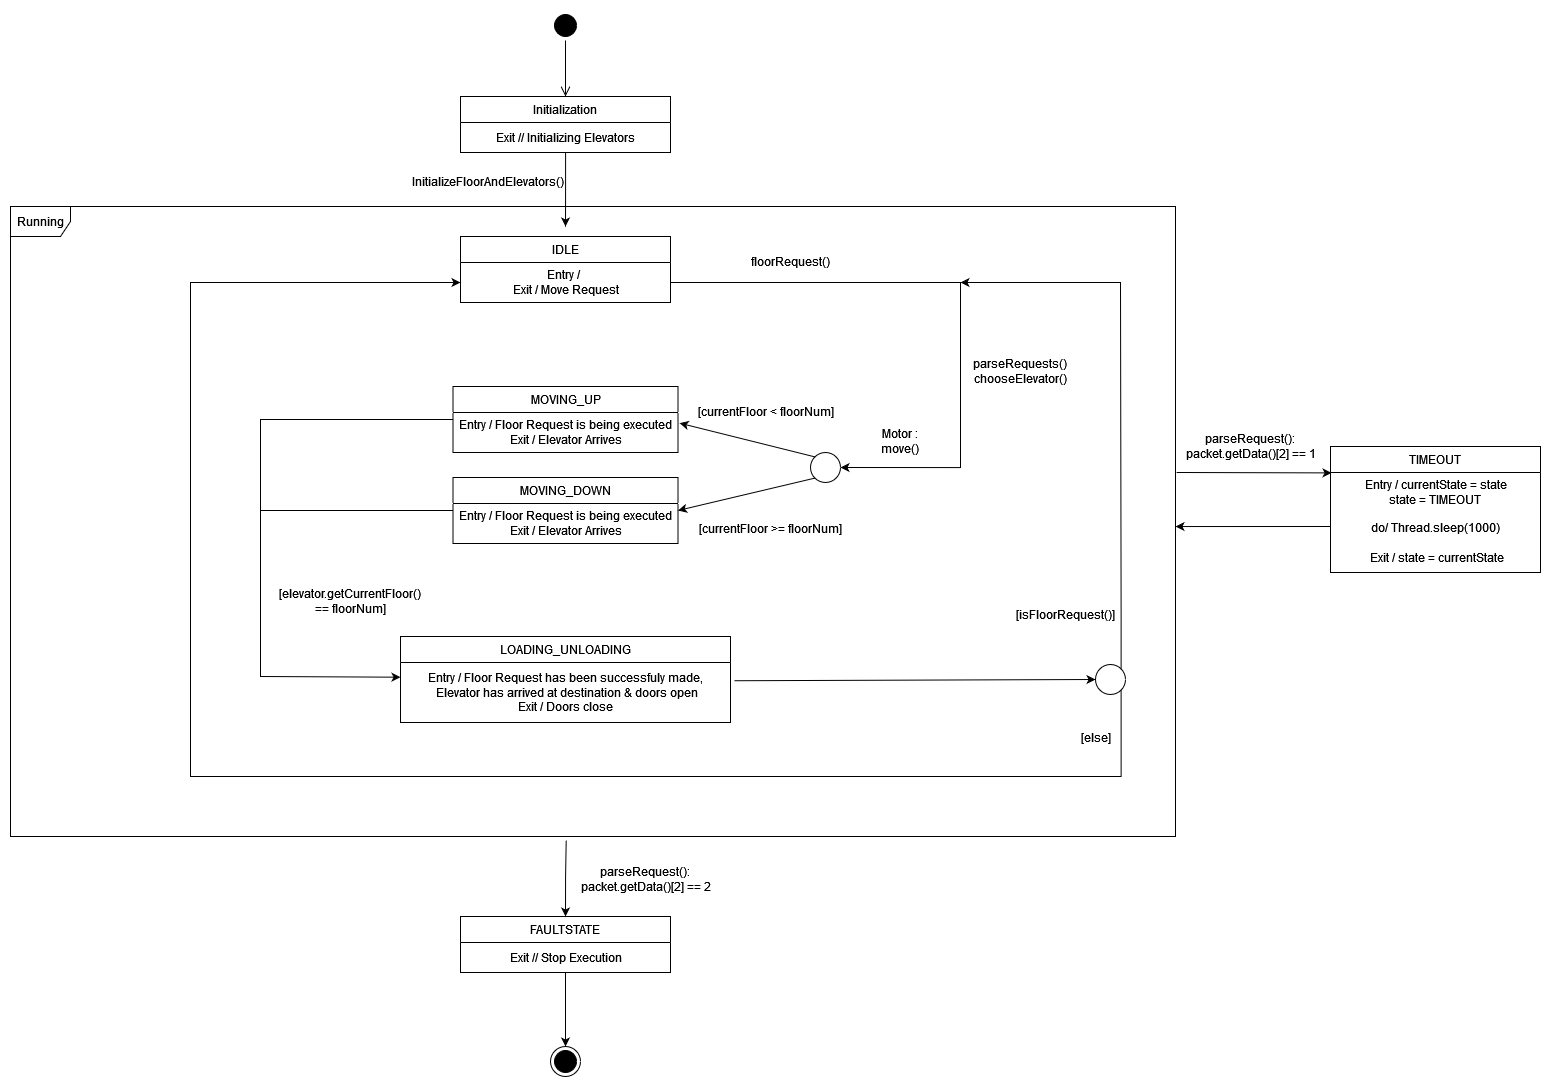

The diagram above was exported from draw.io. Its source (the exported page's mxGraphModel, read from the mxfile embedded in the PNG):
<mxGraphModel dx="2524" dy="2086" grid="1" gridSize="10" guides="1" tooltips="1" connect="1" arrows="1" fold="1" page="1" pageScale="1" pageWidth="850" pageHeight="1100" math="0" shadow="0">
  <root>
    <mxCell id="0" />
    <mxCell id="1" parent="0" />
    <mxCell id="htWQr3QKB11t6zbesEdf-1" value="IDLE" style="swimlane;fontStyle=0;childLayout=stackLayout;horizontal=1;startSize=26;fillColor=none;horizontalStack=0;resizeParent=1;resizeParentMax=0;resizeLast=0;collapsible=1;marginBottom=0;whiteSpace=wrap;html=1;" parent="1" vertex="1">
      <mxGeometry x="-210" y="160" width="210" height="66" as="geometry" />
    </mxCell>
    <mxCell id="htWQr3QKB11t6zbesEdf-2" value="Entry /&amp;nbsp;&lt;br&gt;Exit / Move Request" style="text;html=1;align=center;verticalAlign=middle;resizable=0;points=[];autosize=1;strokeColor=none;fillColor=none;" parent="htWQr3QKB11t6zbesEdf-1" vertex="1">
      <mxGeometry y="26" width="210" height="40" as="geometry" />
    </mxCell>
    <mxCell id="d21psSxY8Zwg0yVvmTkS-30" style="rounded=0;orthogonalLoop=1;jettySize=auto;html=1;exitX=1.012;exitY=0.304;exitDx=0;exitDy=0;entryX=0;entryY=0.5;entryDx=0;entryDy=0;exitPerimeter=0;" parent="1" source="htWQr3QKB11t6zbesEdf-30" target="d21psSxY8Zwg0yVvmTkS-28" edge="1">
      <mxGeometry relative="1" as="geometry">
        <mxPoint x="260" y="603" as="sourcePoint" />
      </mxGeometry>
    </mxCell>
    <mxCell id="htWQr3QKB11t6zbesEdf-11" value="LOADING_UNLOADING" style="swimlane;fontStyle=0;childLayout=stackLayout;horizontal=1;startSize=26;fillColor=none;horizontalStack=0;resizeParent=1;resizeParentMax=0;resizeLast=0;collapsible=1;marginBottom=0;whiteSpace=wrap;html=1;" parent="1" vertex="1">
      <mxGeometry x="-270" y="560" width="330" height="86" as="geometry" />
    </mxCell>
    <mxCell id="htWQr3QKB11t6zbesEdf-30" value="Entry / Floor Request has been successfuly made,&lt;br style=&quot;border-color: var(--border-color);&quot;&gt;&amp;nbsp;Elevator has arrived at destination &amp;amp; doors open&lt;br style=&quot;border-color: var(--border-color);&quot;&gt;Exit / Doors close" style="text;html=1;align=center;verticalAlign=middle;resizable=0;points=[];autosize=1;strokeColor=none;fillColor=none;" parent="htWQr3QKB11t6zbesEdf-11" vertex="1">
      <mxGeometry y="26" width="330" height="60" as="geometry" />
    </mxCell>
    <mxCell id="d21psSxY8Zwg0yVvmTkS-23" style="rounded=0;orthogonalLoop=1;jettySize=auto;html=1;exitX=0;exitY=0.5;exitDx=0;exitDy=0;endArrow=none;endFill=0;" parent="1" source="htWQr3QKB11t6zbesEdf-13" edge="1">
      <mxGeometry relative="1" as="geometry">
        <mxPoint x="-410" y="440" as="targetPoint" />
        <Array as="points">
          <mxPoint x="-410" y="343" />
        </Array>
      </mxGeometry>
    </mxCell>
    <mxCell id="htWQr3QKB11t6zbesEdf-13" value="MOVING_UP" style="swimlane;fontStyle=0;childLayout=stackLayout;horizontal=1;startSize=26;fillColor=none;horizontalStack=0;resizeParent=1;resizeParentMax=0;resizeLast=0;collapsible=1;marginBottom=0;whiteSpace=wrap;html=1;" parent="1" vertex="1">
      <mxGeometry x="-217.5" y="310" width="225" height="66" as="geometry" />
    </mxCell>
    <mxCell id="htWQr3QKB11t6zbesEdf-14" value="Entry / Floor Request is being executed&lt;br&gt;Exit / Elevator Arrives" style="text;html=1;align=center;verticalAlign=middle;resizable=0;points=[];autosize=1;strokeColor=none;fillColor=none;" parent="htWQr3QKB11t6zbesEdf-13" vertex="1">
      <mxGeometry y="26" width="225" height="40" as="geometry" />
    </mxCell>
    <mxCell id="htWQr3QKB11t6zbesEdf-15" style="edgeStyle=orthogonalEdgeStyle;rounded=0;orthogonalLoop=1;jettySize=auto;html=1;entryX=1;entryY=0.5;entryDx=0;entryDy=0;" parent="1" source="htWQr3QKB11t6zbesEdf-2" target="d21psSxY8Zwg0yVvmTkS-14" edge="1">
      <mxGeometry relative="1" as="geometry">
        <mxPoint x="230" y="206" as="targetPoint" />
        <Array as="points">
          <mxPoint x="290" y="206" />
          <mxPoint x="290" y="391" />
        </Array>
      </mxGeometry>
    </mxCell>
    <mxCell id="htWQr3QKB11t6zbesEdf-41" value="floorRequest()" style="text;html=1;strokeColor=none;fillColor=none;align=center;verticalAlign=middle;whiteSpace=wrap;rounded=0;" parent="1" vertex="1">
      <mxGeometry x="90" y="170" width="60" height="30" as="geometry" />
    </mxCell>
    <mxCell id="htWQr3QKB11t6zbesEdf-42" value="parseRequests() chooseElevator()" style="text;html=1;strokeColor=none;fillColor=none;align=center;verticalAlign=middle;whiteSpace=wrap;rounded=0;" parent="1" vertex="1">
      <mxGeometry x="320" y="280" width="60" height="30" as="geometry" />
    </mxCell>
    <mxCell id="htWQr3QKB11t6zbesEdf-43" value="Motor : move()" style="text;html=1;strokeColor=none;fillColor=none;align=center;verticalAlign=middle;whiteSpace=wrap;rounded=0;" parent="1" vertex="1">
      <mxGeometry x="200" y="350" width="60" height="30" as="geometry" />
    </mxCell>
    <mxCell id="htWQr3QKB11t6zbesEdf-44" value="[elevator.getCurrentFloor() == floorNum]" style="text;html=1;strokeColor=none;fillColor=none;align=center;verticalAlign=middle;whiteSpace=wrap;rounded=0;" parent="1" vertex="1">
      <mxGeometry x="-380" y="510" width="120" height="30" as="geometry" />
    </mxCell>
    <mxCell id="htWQr3QKB11t6zbesEdf-52" value="Initialization" style="swimlane;fontStyle=0;childLayout=stackLayout;horizontal=1;startSize=26;fillColor=none;horizontalStack=0;resizeParent=1;resizeParentMax=0;resizeLast=0;collapsible=1;marginBottom=0;whiteSpace=wrap;html=1;" parent="1" vertex="1">
      <mxGeometry x="-210" y="20" width="210" height="56" as="geometry" />
    </mxCell>
    <mxCell id="htWQr3QKB11t6zbesEdf-53" value="Exit // Initializing Elevators" style="text;html=1;align=center;verticalAlign=middle;resizable=0;points=[];autosize=1;strokeColor=none;fillColor=none;" parent="htWQr3QKB11t6zbesEdf-52" vertex="1">
      <mxGeometry y="26" width="210" height="30" as="geometry" />
    </mxCell>
    <mxCell id="htWQr3QKB11t6zbesEdf-55" style="edgeStyle=orthogonalEdgeStyle;rounded=0;orthogonalLoop=1;jettySize=auto;html=1;" parent="1" source="htWQr3QKB11t6zbesEdf-53" edge="1">
      <mxGeometry relative="1" as="geometry">
        <mxPoint x="-105" y="150" as="targetPoint" />
      </mxGeometry>
    </mxCell>
    <mxCell id="htWQr3QKB11t6zbesEdf-56" value="&lt;div style=&quot;color: rgb(204, 204, 204); background-color: rgb(31, 31, 31); font-family: Consolas, &amp;quot;Courier New&amp;quot;, monospace; font-size: 14px; line-height: 19px;&quot;&gt;&lt;br&gt;&lt;/div&gt;" style="text;html=1;align=center;verticalAlign=middle;whiteSpace=wrap;rounded=0;" parent="1" vertex="1">
      <mxGeometry x="20" y="90" width="60" height="30" as="geometry" />
    </mxCell>
    <mxCell id="htWQr3QKB11t6zbesEdf-57" value="InitializeFloorAndElevators()" style="text;html=1;strokeColor=none;fillColor=none;align=center;verticalAlign=middle;whiteSpace=wrap;rounded=0;" parent="1" vertex="1">
      <mxGeometry x="-235" y="85" width="105" height="40" as="geometry" />
    </mxCell>
    <mxCell id="zfVeeJ4_6bXh-RXef8P0-2" value="Running" style="shape=umlFrame;whiteSpace=wrap;html=1;pointerEvents=0;" parent="1" vertex="1">
      <mxGeometry x="-660" y="130" width="1165" height="630" as="geometry" />
    </mxCell>
    <mxCell id="d21psSxY8Zwg0yVvmTkS-1" value="" style="ellipse;html=1;shape=startState;fillColor=#000000;strokeColor=#000000;" parent="1" vertex="1">
      <mxGeometry x="-120" y="-66" width="30" height="30" as="geometry" />
    </mxCell>
    <mxCell id="d21psSxY8Zwg0yVvmTkS-2" value="" style="edgeStyle=orthogonalEdgeStyle;html=1;verticalAlign=bottom;endArrow=open;endSize=8;strokeColor=#000000;rounded=0;entryX=0.5;entryY=0;entryDx=0;entryDy=0;" parent="1" source="d21psSxY8Zwg0yVvmTkS-1" target="htWQr3QKB11t6zbesEdf-52" edge="1">
      <mxGeometry relative="1" as="geometry">
        <mxPoint x="-95" y="24" as="targetPoint" />
      </mxGeometry>
    </mxCell>
    <mxCell id="d21psSxY8Zwg0yVvmTkS-24" style="rounded=0;orthogonalLoop=1;jettySize=auto;html=1;exitX=0;exitY=0.5;exitDx=0;exitDy=0;entryX=0;entryY=0.245;entryDx=0;entryDy=0;entryPerimeter=0;" parent="1" source="d21psSxY8Zwg0yVvmTkS-12" target="htWQr3QKB11t6zbesEdf-30" edge="1">
      <mxGeometry relative="1" as="geometry">
        <mxPoint x="-340" y="406" as="targetPoint" />
        <Array as="points">
          <mxPoint x="-410" y="434" />
          <mxPoint x="-410" y="600" />
        </Array>
      </mxGeometry>
    </mxCell>
    <mxCell id="d21psSxY8Zwg0yVvmTkS-12" value="MOVING_DOWN" style="swimlane;fontStyle=0;childLayout=stackLayout;horizontal=1;startSize=26;fillColor=none;horizontalStack=0;resizeParent=1;resizeParentMax=0;resizeLast=0;collapsible=1;marginBottom=0;whiteSpace=wrap;html=1;" parent="1" vertex="1">
      <mxGeometry x="-217.5" y="401" width="225" height="66" as="geometry" />
    </mxCell>
    <mxCell id="d21psSxY8Zwg0yVvmTkS-13" value="Entry / Floor Request is being executed&lt;br&gt;Exit / Elevator Arrives" style="text;html=1;align=center;verticalAlign=middle;resizable=0;points=[];autosize=1;strokeColor=none;fillColor=none;" parent="d21psSxY8Zwg0yVvmTkS-12" vertex="1">
      <mxGeometry y="26" width="225" height="40" as="geometry" />
    </mxCell>
    <mxCell id="d21psSxY8Zwg0yVvmTkS-18" style="rounded=0;orthogonalLoop=1;jettySize=auto;html=1;exitX=0;exitY=1;exitDx=0;exitDy=0;entryX=1;entryY=0.5;entryDx=0;entryDy=0;" parent="1" source="d21psSxY8Zwg0yVvmTkS-14" target="d21psSxY8Zwg0yVvmTkS-12" edge="1">
      <mxGeometry relative="1" as="geometry" />
    </mxCell>
    <mxCell id="d21psSxY8Zwg0yVvmTkS-14" value="" style="ellipse;whiteSpace=wrap;html=1;aspect=fixed;" parent="1" vertex="1">
      <mxGeometry x="140" y="376" width="30" height="30" as="geometry" />
    </mxCell>
    <mxCell id="d21psSxY8Zwg0yVvmTkS-16" style="rounded=0;orthogonalLoop=1;jettySize=auto;html=1;exitX=0;exitY=0;exitDx=0;exitDy=0;entryX=1.007;entryY=0.266;entryDx=0;entryDy=0;entryPerimeter=0;" parent="1" source="d21psSxY8Zwg0yVvmTkS-14" target="htWQr3QKB11t6zbesEdf-14" edge="1">
      <mxGeometry relative="1" as="geometry" />
    </mxCell>
    <mxCell id="d21psSxY8Zwg0yVvmTkS-19" value="[currentFloor &amp;lt; floorNum]" style="text;html=1;align=center;verticalAlign=middle;resizable=0;points=[];autosize=1;strokeColor=none;fillColor=none;" parent="1" vertex="1">
      <mxGeometry x="15" y="320" width="160" height="30" as="geometry" />
    </mxCell>
    <mxCell id="d21psSxY8Zwg0yVvmTkS-20" value="[currentFloor &amp;gt;= floorNum]" style="text;html=1;align=center;verticalAlign=middle;resizable=0;points=[];autosize=1;strokeColor=none;fillColor=none;" parent="1" vertex="1">
      <mxGeometry x="15" y="437" width="170" height="30" as="geometry" />
    </mxCell>
    <mxCell id="d21psSxY8Zwg0yVvmTkS-31" style="edgeStyle=orthogonalEdgeStyle;rounded=0;orthogonalLoop=1;jettySize=auto;html=1;exitX=1;exitY=0;exitDx=0;exitDy=0;" parent="1" source="d21psSxY8Zwg0yVvmTkS-28" edge="1">
      <mxGeometry relative="1" as="geometry">
        <Array as="points">
          <mxPoint x="451" y="539" />
          <mxPoint x="450" y="206" />
        </Array>
        <mxPoint x="290" y="206" as="targetPoint" />
      </mxGeometry>
    </mxCell>
    <mxCell id="d21psSxY8Zwg0yVvmTkS-28" value="" style="ellipse;whiteSpace=wrap;html=1;aspect=fixed;" parent="1" vertex="1">
      <mxGeometry x="425" y="588" width="30" height="30" as="geometry" />
    </mxCell>
    <mxCell id="d21psSxY8Zwg0yVvmTkS-33" style="edgeStyle=orthogonalEdgeStyle;rounded=0;orthogonalLoop=1;jettySize=auto;html=1;exitX=1;exitY=1;exitDx=0;exitDy=0;" parent="1" source="d21psSxY8Zwg0yVvmTkS-28" edge="1">
      <mxGeometry relative="1" as="geometry">
        <Array as="points">
          <mxPoint x="451" y="700" />
          <mxPoint x="-480" y="700" />
          <mxPoint x="-480" y="206" />
        </Array>
        <mxPoint x="-210" y="206" as="targetPoint" />
      </mxGeometry>
    </mxCell>
    <mxCell id="d21psSxY8Zwg0yVvmTkS-34" value="[isFloorRequest()]" style="text;html=1;align=center;verticalAlign=middle;resizable=0;points=[];autosize=1;strokeColor=none;fillColor=none;" parent="1" vertex="1">
      <mxGeometry x="335" y="523" width="120" height="30" as="geometry" />
    </mxCell>
    <mxCell id="d21psSxY8Zwg0yVvmTkS-35" value="[else]" style="text;html=1;align=center;verticalAlign=middle;resizable=0;points=[];autosize=1;strokeColor=none;fillColor=none;" parent="1" vertex="1">
      <mxGeometry x="400" y="646" width="50" height="30" as="geometry" />
    </mxCell>
    <mxCell id="_8TtYQFbX0rXpnCAWRp--6" style="edgeStyle=orthogonalEdgeStyle;rounded=0;orthogonalLoop=1;jettySize=auto;html=1;exitX=0.5;exitY=1;exitDx=0;exitDy=0;entryX=0.5;entryY=0;entryDx=0;entryDy=0;" edge="1" parent="1" source="_8TtYQFbX0rXpnCAWRp--1" target="_8TtYQFbX0rXpnCAWRp--5">
      <mxGeometry relative="1" as="geometry" />
    </mxCell>
    <mxCell id="_8TtYQFbX0rXpnCAWRp--1" value="FAULTSTATE" style="swimlane;fontStyle=0;childLayout=stackLayout;horizontal=1;startSize=26;fillColor=none;horizontalStack=0;resizeParent=1;resizeParentMax=0;resizeLast=0;collapsible=1;marginBottom=0;whiteSpace=wrap;html=1;" vertex="1" parent="1">
      <mxGeometry x="-210" y="840" width="210" height="56" as="geometry" />
    </mxCell>
    <mxCell id="_8TtYQFbX0rXpnCAWRp--2" value="Exit // Stop Execution" style="text;html=1;align=center;verticalAlign=middle;resizable=0;points=[];autosize=1;strokeColor=none;fillColor=none;" vertex="1" parent="_8TtYQFbX0rXpnCAWRp--1">
      <mxGeometry y="26" width="210" height="30" as="geometry" />
    </mxCell>
    <mxCell id="_8TtYQFbX0rXpnCAWRp--3" style="edgeStyle=orthogonalEdgeStyle;rounded=0;orthogonalLoop=1;jettySize=auto;html=1;exitX=0.5;exitY=0;exitDx=0;exitDy=0;entryX=0.477;entryY=1.006;entryDx=0;entryDy=0;entryPerimeter=0;startArrow=classic;startFill=1;endArrow=none;endFill=0;" edge="1" parent="1" source="_8TtYQFbX0rXpnCAWRp--1" target="zfVeeJ4_6bXh-RXef8P0-2">
      <mxGeometry relative="1" as="geometry" />
    </mxCell>
    <mxCell id="_8TtYQFbX0rXpnCAWRp--4" value="&lt;div&gt;parseRequest():&lt;br&gt;&lt;/div&gt;&lt;div&gt;packet.getData()[2] == 2&lt;/div&gt;" style="text;html=1;align=center;verticalAlign=middle;resizable=0;points=[];autosize=1;strokeColor=none;fillColor=none;" vertex="1" parent="1">
      <mxGeometry x="-100" y="783" width="150" height="40" as="geometry" />
    </mxCell>
    <mxCell id="_8TtYQFbX0rXpnCAWRp--5" value="" style="ellipse;html=1;shape=endState;fillColor=#000000;strokeColor=#000000;" vertex="1" parent="1">
      <mxGeometry x="-120" y="970" width="30" height="30" as="geometry" />
    </mxCell>
    <mxCell id="_8TtYQFbX0rXpnCAWRp--7" value="TIMEOUT" style="swimlane;fontStyle=0;childLayout=stackLayout;horizontal=1;startSize=26;fillColor=none;horizontalStack=0;resizeParent=1;resizeParentMax=0;resizeLast=0;collapsible=1;marginBottom=0;whiteSpace=wrap;html=1;" vertex="1" parent="1">
      <mxGeometry x="660" y="370" width="210" height="126" as="geometry" />
    </mxCell>
    <mxCell id="_8TtYQFbX0rXpnCAWRp--8" value="&lt;div&gt;Entry / currentState = state&lt;/div&gt;&lt;div&gt;state = TIMEOUT&lt;br&gt;&lt;/div&gt;" style="text;html=1;align=center;verticalAlign=middle;resizable=0;points=[];autosize=1;strokeColor=none;fillColor=none;" vertex="1" parent="_8TtYQFbX0rXpnCAWRp--7">
      <mxGeometry y="26" width="210" height="40" as="geometry" />
    </mxCell>
    <mxCell id="_8TtYQFbX0rXpnCAWRp--13" value="do/ Thread.sleep(1000)" style="text;html=1;align=center;verticalAlign=middle;resizable=0;points=[];autosize=1;strokeColor=none;fillColor=none;" vertex="1" parent="_8TtYQFbX0rXpnCAWRp--7">
      <mxGeometry y="66" width="210" height="30" as="geometry" />
    </mxCell>
    <mxCell id="_8TtYQFbX0rXpnCAWRp--9" value="&amp;nbsp;Exit / state = currentState" style="text;html=1;align=center;verticalAlign=middle;resizable=0;points=[];autosize=1;strokeColor=none;fillColor=none;" vertex="1" parent="_8TtYQFbX0rXpnCAWRp--7">
      <mxGeometry y="96" width="210" height="30" as="geometry" />
    </mxCell>
    <mxCell id="_8TtYQFbX0rXpnCAWRp--10" style="edgeStyle=orthogonalEdgeStyle;rounded=0;orthogonalLoop=1;jettySize=auto;html=1;exitX=0.005;exitY=0.01;exitDx=0;exitDy=0;entryX=1.001;entryY=0.423;entryDx=0;entryDy=0;entryPerimeter=0;endArrow=none;endFill=0;startArrow=classic;startFill=1;exitPerimeter=0;" edge="1" parent="1" source="_8TtYQFbX0rXpnCAWRp--8">
      <mxGeometry relative="1" as="geometry">
        <mxPoint x="659.95" y="401.00000000000045" as="sourcePoint" />
        <mxPoint x="506.11499999999995" y="395.99000000000024" as="targetPoint" />
        <Array as="points">
          <mxPoint x="660" y="396" />
        </Array>
      </mxGeometry>
    </mxCell>
    <mxCell id="_8TtYQFbX0rXpnCAWRp--11" style="edgeStyle=orthogonalEdgeStyle;rounded=0;orthogonalLoop=1;jettySize=auto;html=1;exitX=0;exitY=0.75;exitDx=0;exitDy=0;entryX=1;entryY=0.508;entryDx=0;entryDy=0;entryPerimeter=0;" edge="1" parent="1" source="_8TtYQFbX0rXpnCAWRp--7" target="zfVeeJ4_6bXh-RXef8P0-2">
      <mxGeometry relative="1" as="geometry">
        <Array as="points">
          <mxPoint x="660" y="450" />
        </Array>
      </mxGeometry>
    </mxCell>
    <mxCell id="_8TtYQFbX0rXpnCAWRp--12" value="&lt;div&gt;parseRequest():&lt;br&gt;&lt;/div&gt;&lt;div&gt;packet.getData()[2] == 1&lt;/div&gt;" style="text;html=1;align=center;verticalAlign=middle;resizable=0;points=[];autosize=1;strokeColor=none;fillColor=none;" vertex="1" parent="1">
      <mxGeometry x="505" y="350" width="150" height="40" as="geometry" />
    </mxCell>
  </root>
</mxGraphModel>